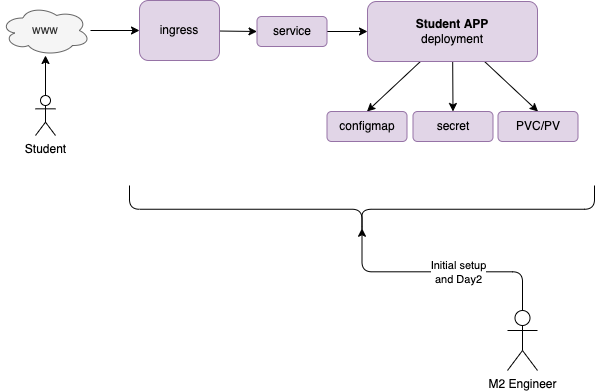

The diagram above was exported from draw.io. Its source (the exported page's mxGraphModel, read from the mxfile embedded in the PNG):
<mxGraphModel dx="589" dy="907" grid="1" gridSize="10" guides="1" tooltips="1" connect="1" arrows="1" fold="1" page="1" pageScale="1" pageWidth="1100" pageHeight="850" math="0" shadow="0">
  <root>
    <mxCell id="0" />
    <mxCell id="1" parent="0" />
    <mxCell id="4" value="secret" style="rounded=1;whiteSpace=wrap;html=1;fillColor=#e1d5e7;strokeColor=#9673a6;" parent="1" vertex="1">
      <mxGeometry x="603.5" y="321" width="80" height="30" as="geometry" />
    </mxCell>
    <mxCell id="31" style="edgeStyle=none;html=1;entryX=0;entryY=0.5;entryDx=0;entryDy=0;" parent="1" source="7" target="14" edge="1">
      <mxGeometry relative="1" as="geometry" />
    </mxCell>
    <mxCell id="7" value="ingress" style="rounded=1;whiteSpace=wrap;html=1;fillColor=#e1d5e7;strokeColor=#9673a6;" parent="1" vertex="1">
      <mxGeometry x="330" y="210" width="80" height="60" as="geometry" />
    </mxCell>
    <mxCell id="19" style="edgeStyle=none;html=1;entryX=0;entryY=0.5;entryDx=0;entryDy=0;" parent="1" source="9" target="7" edge="1">
      <mxGeometry relative="1" as="geometry" />
    </mxCell>
    <mxCell id="9" value="www" style="ellipse;shape=cloud;whiteSpace=wrap;html=1;fillColor=#f5f5f5;fontColor=#333333;strokeColor=#666666;" parent="1" vertex="1">
      <mxGeometry x="191" y="215" width="90" height="50" as="geometry" />
    </mxCell>
    <mxCell id="12" value="" style="edgeStyle=none;html=1;" parent="1" source="10" target="9" edge="1">
      <mxGeometry relative="1" as="geometry" />
    </mxCell>
    <mxCell id="10" value="Student" style="shape=umlActor;verticalLabelPosition=bottom;verticalAlign=top;html=1;outlineConnect=0;" parent="1" vertex="1">
      <mxGeometry x="226" y="305" width="20" height="40" as="geometry" />
    </mxCell>
    <mxCell id="21" style="edgeStyle=none;html=1;entryX=0.5;entryY=0;entryDx=0;entryDy=0;" parent="1" source="13" target="4" edge="1">
      <mxGeometry relative="1" as="geometry" />
    </mxCell>
    <mxCell id="29" style="edgeStyle=none;html=1;entryX=0.5;entryY=0;entryDx=0;entryDy=0;" parent="1" source="13" target="28" edge="1">
      <mxGeometry relative="1" as="geometry" />
    </mxCell>
    <mxCell id="30" style="edgeStyle=none;html=1;entryX=0.5;entryY=0;entryDx=0;entryDy=0;" parent="1" source="13" target="24" edge="1">
      <mxGeometry relative="1" as="geometry" />
    </mxCell>
    <mxCell id="13" value="&lt;b&gt;Student APP&lt;/b&gt;&lt;br&gt;deployment" style="rounded=1;whiteSpace=wrap;html=1;fillColor=#e1d5e7;strokeColor=#9673a6;" parent="1" vertex="1">
      <mxGeometry x="558" y="211" width="170" height="60" as="geometry" />
    </mxCell>
    <mxCell id="18" style="edgeStyle=none;html=1;entryX=0;entryY=0.5;entryDx=0;entryDy=0;" parent="1" source="14" target="13" edge="1">
      <mxGeometry relative="1" as="geometry" />
    </mxCell>
    <mxCell id="14" value="service" style="rounded=1;whiteSpace=wrap;html=1;fillColor=#e1d5e7;strokeColor=#9673a6;" parent="1" vertex="1">
      <mxGeometry x="447.5" y="226" width="70" height="30" as="geometry" />
    </mxCell>
    <mxCell id="24" value="PVC/PV" style="rounded=1;whiteSpace=wrap;html=1;fillColor=#e1d5e7;strokeColor=#9673a6;" parent="1" vertex="1">
      <mxGeometry x="688.5" y="321" width="80" height="30" as="geometry" />
    </mxCell>
    <mxCell id="28" value="configmap" style="rounded=1;whiteSpace=wrap;html=1;fillColor=#e1d5e7;strokeColor=#9673a6;" parent="1" vertex="1">
      <mxGeometry x="517.5" y="321" width="80" height="30" as="geometry" />
    </mxCell>
    <mxCell id="37" style="edgeStyle=orthogonalEdgeStyle;html=1;entryX=0.1;entryY=0.5;entryDx=0;entryDy=0;entryPerimeter=0;" parent="1" source="32" target="34" edge="1">
      <mxGeometry relative="1" as="geometry" />
    </mxCell>
    <mxCell id="38" value="Initial setup&lt;br&gt;and Day2" style="edgeLabel;html=1;align=center;verticalAlign=middle;resizable=0;points=[];" parent="37" vertex="1" connectable="0">
      <mxGeometry x="-0.1529" relative="1" as="geometry">
        <mxPoint as="offset" />
      </mxGeometry>
    </mxCell>
    <mxCell id="32" value="M2 Engineer" style="shape=umlActor;verticalLabelPosition=bottom;verticalAlign=top;html=1;outlineConnect=0;" parent="1" vertex="1">
      <mxGeometry x="698" y="520" width="30" height="60" as="geometry" />
    </mxCell>
    <mxCell id="34" value="" style="shape=curlyBracket;whiteSpace=wrap;html=1;rounded=1;direction=west;rotation=90;" parent="1" vertex="1">
      <mxGeometry x="528.75" y="186.25" width="47.5" height="465" as="geometry" />
    </mxCell>
  </root>
</mxGraphModel>